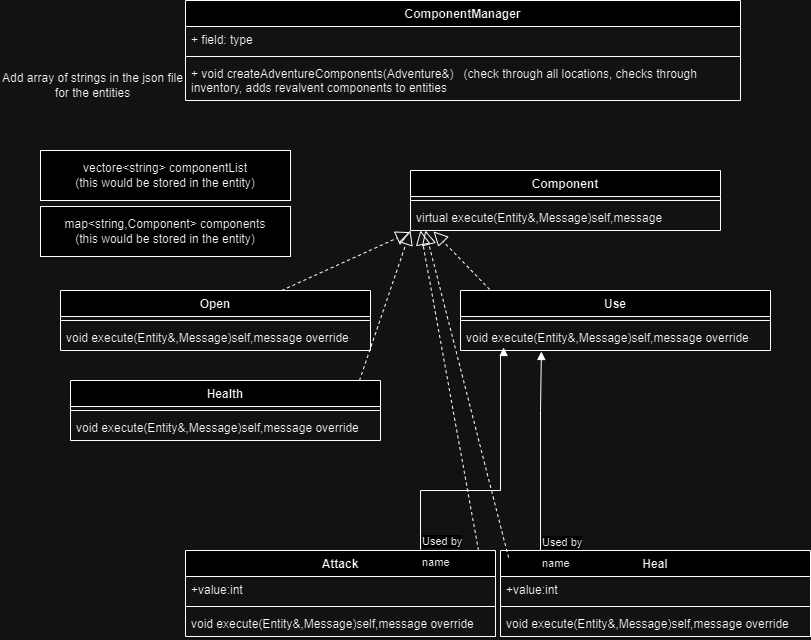

The diagram above was exported from draw.io. Its source (the exported page's mxGraphModel, read from the mxfile embedded in the PNG):
<mxGraphModel dx="1393" dy="763" grid="1" gridSize="10" guides="1" tooltips="1" connect="1" arrows="1" fold="1" page="1" pageScale="1" pageWidth="850" pageHeight="1100" math="0" shadow="0">
  <root>
    <mxCell id="0" />
    <mxCell id="1" parent="0" />
    <mxCell id="oEjK3gBVX5ZYHdjVoAei-1" value="Component" style="swimlane;fontStyle=1;align=center;verticalAlign=top;childLayout=stackLayout;horizontal=1;startSize=26;horizontalStack=0;resizeParent=1;resizeParentMax=0;resizeLast=0;collapsible=1;marginBottom=0;whiteSpace=wrap;html=1;" parent="1" vertex="1">
      <mxGeometry x="440" y="200" width="310" height="60" as="geometry" />
    </mxCell>
    <mxCell id="oEjK3gBVX5ZYHdjVoAei-3" value="" style="line;strokeWidth=1;fillColor=none;align=left;verticalAlign=middle;spacingTop=-1;spacingLeft=3;spacingRight=3;rotatable=0;labelPosition=right;points=[];portConstraint=eastwest;strokeColor=inherit;" parent="oEjK3gBVX5ZYHdjVoAei-1" vertex="1">
      <mxGeometry y="26" width="310" height="8" as="geometry" />
    </mxCell>
    <mxCell id="oEjK3gBVX5ZYHdjVoAei-4" value="virtual execute(Entity&amp;amp;,Message)self,message" style="text;strokeColor=none;fillColor=none;align=left;verticalAlign=top;spacingLeft=4;spacingRight=4;overflow=hidden;rotatable=0;points=[[0,0.5],[1,0.5]];portConstraint=eastwest;whiteSpace=wrap;html=1;" parent="oEjK3gBVX5ZYHdjVoAei-1" vertex="1">
      <mxGeometry y="34" width="310" height="26" as="geometry" />
    </mxCell>
    <mxCell id="oEjK3gBVX5ZYHdjVoAei-5" value="Use" style="swimlane;fontStyle=1;align=center;verticalAlign=top;childLayout=stackLayout;horizontal=1;startSize=26;horizontalStack=0;resizeParent=1;resizeParentMax=0;resizeLast=0;collapsible=1;marginBottom=0;whiteSpace=wrap;html=1;" parent="1" vertex="1">
      <mxGeometry x="490" y="320" width="310" height="60" as="geometry" />
    </mxCell>
    <mxCell id="oEjK3gBVX5ZYHdjVoAei-7" value="" style="line;strokeWidth=1;fillColor=none;align=left;verticalAlign=middle;spacingTop=-1;spacingLeft=3;spacingRight=3;rotatable=0;labelPosition=right;points=[];portConstraint=eastwest;strokeColor=inherit;" parent="oEjK3gBVX5ZYHdjVoAei-5" vertex="1">
      <mxGeometry y="26" width="310" height="8" as="geometry" />
    </mxCell>
    <mxCell id="oEjK3gBVX5ZYHdjVoAei-8" value="void execute(Entity&amp;amp;,Message)self,message override" style="text;strokeColor=none;fillColor=none;align=left;verticalAlign=top;spacingLeft=4;spacingRight=4;overflow=hidden;rotatable=0;points=[[0,0.5],[1,0.5]];portConstraint=eastwest;whiteSpace=wrap;html=1;" parent="oEjK3gBVX5ZYHdjVoAei-5" vertex="1">
      <mxGeometry y="34" width="310" height="26" as="geometry" />
    </mxCell>
    <mxCell id="oEjK3gBVX5ZYHdjVoAei-9" value="Open" style="swimlane;fontStyle=1;align=center;verticalAlign=top;childLayout=stackLayout;horizontal=1;startSize=26;horizontalStack=0;resizeParent=1;resizeParentMax=0;resizeLast=0;collapsible=1;marginBottom=0;whiteSpace=wrap;html=1;" parent="1" vertex="1">
      <mxGeometry x="90" y="320" width="310" height="60" as="geometry" />
    </mxCell>
    <mxCell id="oEjK3gBVX5ZYHdjVoAei-10" value="" style="line;strokeWidth=1;fillColor=none;align=left;verticalAlign=middle;spacingTop=-1;spacingLeft=3;spacingRight=3;rotatable=0;labelPosition=right;points=[];portConstraint=eastwest;strokeColor=inherit;" parent="oEjK3gBVX5ZYHdjVoAei-9" vertex="1">
      <mxGeometry y="26" width="310" height="8" as="geometry" />
    </mxCell>
    <mxCell id="oEjK3gBVX5ZYHdjVoAei-11" value="void execute(Entity&amp;amp;,Message)self,message override" style="text;strokeColor=none;fillColor=none;align=left;verticalAlign=top;spacingLeft=4;spacingRight=4;overflow=hidden;rotatable=0;points=[[0,0.5],[1,0.5]];portConstraint=eastwest;whiteSpace=wrap;html=1;" parent="oEjK3gBVX5ZYHdjVoAei-9" vertex="1">
      <mxGeometry y="34" width="310" height="26" as="geometry" />
    </mxCell>
    <mxCell id="oEjK3gBVX5ZYHdjVoAei-12" value="" style="endArrow=block;dashed=1;endFill=0;endSize=12;html=1;rounded=0;entryX=-0.001;entryY=1.062;entryDx=0;entryDy=0;entryPerimeter=0;" parent="1" source="oEjK3gBVX5ZYHdjVoAei-9" target="oEjK3gBVX5ZYHdjVoAei-4" edge="1">
      <mxGeometry width="160" relative="1" as="geometry">
        <mxPoint x="340" y="180" as="sourcePoint" />
        <mxPoint x="500" y="180" as="targetPoint" />
      </mxGeometry>
    </mxCell>
    <mxCell id="oEjK3gBVX5ZYHdjVoAei-13" value="" style="endArrow=block;dashed=1;endFill=0;endSize=12;html=1;rounded=0;entryX=0.074;entryY=1.031;entryDx=0;entryDy=0;entryPerimeter=0;exitX=0.094;exitY=-0.017;exitDx=0;exitDy=0;exitPerimeter=0;" parent="1" target="oEjK3gBVX5ZYHdjVoAei-4" edge="1" source="oEjK3gBVX5ZYHdjVoAei-5">
      <mxGeometry width="160" relative="1" as="geometry">
        <mxPoint x="460" y="318" as="sourcePoint" />
        <mxPoint x="500" y="300" as="targetPoint" />
      </mxGeometry>
    </mxCell>
    <mxCell id="oEjK3gBVX5ZYHdjVoAei-14" value="map&amp;lt;string,Component&amp;gt; components&lt;div&gt;(this would be stored in the entity)&lt;/div&gt;" style="html=1;whiteSpace=wrap;" parent="1" vertex="1">
      <mxGeometry x="70" y="236" width="250" height="50" as="geometry" />
    </mxCell>
    <mxCell id="oEjK3gBVX5ZYHdjVoAei-19" value="ComponentManager" style="swimlane;fontStyle=1;align=center;verticalAlign=top;childLayout=stackLayout;horizontal=1;startSize=26;horizontalStack=0;resizeParent=1;resizeParentMax=0;resizeLast=0;collapsible=1;marginBottom=0;whiteSpace=wrap;html=1;" parent="1" vertex="1">
      <mxGeometry x="215" y="30" width="555" height="100" as="geometry" />
    </mxCell>
    <mxCell id="oEjK3gBVX5ZYHdjVoAei-20" value="+ field: type" style="text;strokeColor=none;fillColor=none;align=left;verticalAlign=top;spacingLeft=4;spacingRight=4;overflow=hidden;rotatable=0;points=[[0,0.5],[1,0.5]];portConstraint=eastwest;whiteSpace=wrap;html=1;" parent="oEjK3gBVX5ZYHdjVoAei-19" vertex="1">
      <mxGeometry y="26" width="555" height="26" as="geometry" />
    </mxCell>
    <mxCell id="oEjK3gBVX5ZYHdjVoAei-21" value="" style="line;strokeWidth=1;fillColor=none;align=left;verticalAlign=middle;spacingTop=-1;spacingLeft=3;spacingRight=3;rotatable=0;labelPosition=right;points=[];portConstraint=eastwest;strokeColor=inherit;" parent="oEjK3gBVX5ZYHdjVoAei-19" vertex="1">
      <mxGeometry y="52" width="555" height="8" as="geometry" />
    </mxCell>
    <mxCell id="oEjK3gBVX5ZYHdjVoAei-22" value="+ void createAdventureComponents(Adventure&amp;amp;)&amp;nbsp; &amp;nbsp;(check through all locations, checks through inventory, adds revalvent components to entities" style="text;strokeColor=none;fillColor=none;align=left;verticalAlign=top;spacingLeft=4;spacingRight=4;overflow=hidden;rotatable=0;points=[[0,0.5],[1,0.5]];portConstraint=eastwest;whiteSpace=wrap;html=1;" parent="oEjK3gBVX5ZYHdjVoAei-19" vertex="1">
      <mxGeometry y="60" width="555" height="40" as="geometry" />
    </mxCell>
    <mxCell id="oEjK3gBVX5ZYHdjVoAei-23" value="Add array of strings in the json file for the entities" style="text;html=1;align=center;verticalAlign=middle;whiteSpace=wrap;rounded=0;" parent="1" vertex="1">
      <mxGeometry x="30" y="100" width="185" height="30" as="geometry" />
    </mxCell>
    <mxCell id="p8kocE0mk6suAov1xZtQ-1" value="Heal" style="swimlane;fontStyle=1;align=center;verticalAlign=top;childLayout=stackLayout;horizontal=1;startSize=26;horizontalStack=0;resizeParent=1;resizeParentMax=0;resizeLast=0;collapsible=1;marginBottom=0;whiteSpace=wrap;html=1;" vertex="1" parent="1">
      <mxGeometry x="530" y="580" width="310" height="86" as="geometry" />
    </mxCell>
    <mxCell id="oEjK3gBVX5ZYHdjVoAei-2" value="+value:int" style="text;strokeColor=none;fillColor=none;align=left;verticalAlign=top;spacingLeft=4;spacingRight=4;overflow=hidden;rotatable=0;points=[[0,0.5],[1,0.5]];portConstraint=eastwest;whiteSpace=wrap;html=1;" parent="p8kocE0mk6suAov1xZtQ-1" vertex="1">
      <mxGeometry y="26" width="310" height="26" as="geometry" />
    </mxCell>
    <mxCell id="p8kocE0mk6suAov1xZtQ-2" value="" style="line;strokeWidth=1;fillColor=none;align=left;verticalAlign=middle;spacingTop=-1;spacingLeft=3;spacingRight=3;rotatable=0;labelPosition=right;points=[];portConstraint=eastwest;strokeColor=inherit;" vertex="1" parent="p8kocE0mk6suAov1xZtQ-1">
      <mxGeometry y="52" width="310" height="8" as="geometry" />
    </mxCell>
    <mxCell id="p8kocE0mk6suAov1xZtQ-3" value="void execute(Entity&amp;amp;,Message)self,message override" style="text;strokeColor=none;fillColor=none;align=left;verticalAlign=top;spacingLeft=4;spacingRight=4;overflow=hidden;rotatable=0;points=[[0,0.5],[1,0.5]];portConstraint=eastwest;whiteSpace=wrap;html=1;" vertex="1" parent="p8kocE0mk6suAov1xZtQ-1">
      <mxGeometry y="60" width="310" height="26" as="geometry" />
    </mxCell>
    <mxCell id="p8kocE0mk6suAov1xZtQ-4" value="Health" style="swimlane;fontStyle=1;align=center;verticalAlign=top;childLayout=stackLayout;horizontal=1;startSize=26;horizontalStack=0;resizeParent=1;resizeParentMax=0;resizeLast=0;collapsible=1;marginBottom=0;whiteSpace=wrap;html=1;" vertex="1" parent="1">
      <mxGeometry x="100" y="410" width="310" height="60" as="geometry" />
    </mxCell>
    <mxCell id="p8kocE0mk6suAov1xZtQ-5" value="" style="line;strokeWidth=1;fillColor=none;align=left;verticalAlign=middle;spacingTop=-1;spacingLeft=3;spacingRight=3;rotatable=0;labelPosition=right;points=[];portConstraint=eastwest;strokeColor=inherit;" vertex="1" parent="p8kocE0mk6suAov1xZtQ-4">
      <mxGeometry y="26" width="310" height="8" as="geometry" />
    </mxCell>
    <mxCell id="p8kocE0mk6suAov1xZtQ-6" value="void execute(Entity&amp;amp;,Message)self,message override" style="text;strokeColor=none;fillColor=none;align=left;verticalAlign=top;spacingLeft=4;spacingRight=4;overflow=hidden;rotatable=0;points=[[0,0.5],[1,0.5]];portConstraint=eastwest;whiteSpace=wrap;html=1;" vertex="1" parent="p8kocE0mk6suAov1xZtQ-4">
      <mxGeometry y="34" width="310" height="26" as="geometry" />
    </mxCell>
    <mxCell id="p8kocE0mk6suAov1xZtQ-7" value="Attack" style="swimlane;fontStyle=1;align=center;verticalAlign=top;childLayout=stackLayout;horizontal=1;startSize=26;horizontalStack=0;resizeParent=1;resizeParentMax=0;resizeLast=0;collapsible=1;marginBottom=0;whiteSpace=wrap;html=1;" vertex="1" parent="1">
      <mxGeometry x="215" y="580" width="310" height="86" as="geometry" />
    </mxCell>
    <mxCell id="p8kocE0mk6suAov1xZtQ-19" value="+value:int" style="text;strokeColor=none;fillColor=none;align=left;verticalAlign=top;spacingLeft=4;spacingRight=4;overflow=hidden;rotatable=0;points=[[0,0.5],[1,0.5]];portConstraint=eastwest;whiteSpace=wrap;html=1;" vertex="1" parent="p8kocE0mk6suAov1xZtQ-7">
      <mxGeometry y="26" width="310" height="26" as="geometry" />
    </mxCell>
    <mxCell id="p8kocE0mk6suAov1xZtQ-8" value="" style="line;strokeWidth=1;fillColor=none;align=left;verticalAlign=middle;spacingTop=-1;spacingLeft=3;spacingRight=3;rotatable=0;labelPosition=right;points=[];portConstraint=eastwest;strokeColor=inherit;" vertex="1" parent="p8kocE0mk6suAov1xZtQ-7">
      <mxGeometry y="52" width="310" height="8" as="geometry" />
    </mxCell>
    <mxCell id="p8kocE0mk6suAov1xZtQ-9" value="void execute(Entity&amp;amp;,Message)self,message override" style="text;strokeColor=none;fillColor=none;align=left;verticalAlign=top;spacingLeft=4;spacingRight=4;overflow=hidden;rotatable=0;points=[[0,0.5],[1,0.5]];portConstraint=eastwest;whiteSpace=wrap;html=1;" vertex="1" parent="p8kocE0mk6suAov1xZtQ-7">
      <mxGeometry y="60" width="310" height="26" as="geometry" />
    </mxCell>
    <mxCell id="p8kocE0mk6suAov1xZtQ-10" value="" style="endArrow=block;dashed=1;endFill=0;endSize=12;html=1;rounded=0;" edge="1" parent="1">
      <mxGeometry width="160" relative="1" as="geometry">
        <mxPoint x="389" y="410" as="sourcePoint" />
        <mxPoint x="440" y="260" as="targetPoint" />
      </mxGeometry>
    </mxCell>
    <mxCell id="p8kocE0mk6suAov1xZtQ-11" value="" style="endArrow=block;dashed=1;endFill=0;endSize=12;html=1;rounded=0;entryX=0.048;entryY=1;entryDx=0;entryDy=0;entryPerimeter=0;exitX=0.026;exitY=0.083;exitDx=0;exitDy=0;exitPerimeter=0;" edge="1" parent="1" source="p8kocE0mk6suAov1xZtQ-1" target="oEjK3gBVX5ZYHdjVoAei-4">
      <mxGeometry width="160" relative="1" as="geometry">
        <mxPoint x="399" y="420" as="sourcePoint" />
        <mxPoint x="462" y="300" as="targetPoint" />
      </mxGeometry>
    </mxCell>
    <mxCell id="p8kocE0mk6suAov1xZtQ-12" value="" style="endArrow=block;dashed=1;endFill=0;endSize=12;html=1;rounded=0;exitX=0.026;exitY=0.083;exitDx=0;exitDy=0;exitPerimeter=0;" edge="1" parent="1">
      <mxGeometry width="160" relative="1" as="geometry">
        <mxPoint x="508" y="580" as="sourcePoint" />
        <mxPoint x="450" y="260" as="targetPoint" />
      </mxGeometry>
    </mxCell>
    <mxCell id="p8kocE0mk6suAov1xZtQ-13" value="name" style="endArrow=block;endFill=1;html=1;edgeStyle=orthogonalEdgeStyle;align=left;verticalAlign=top;rounded=0;entryX=0.139;entryY=0.885;entryDx=0;entryDy=0;entryPerimeter=0;" edge="1" parent="1" target="oEjK3gBVX5ZYHdjVoAei-8">
      <mxGeometry x="-1" relative="1" as="geometry">
        <mxPoint x="450" y="579" as="sourcePoint" />
        <mxPoint x="610" y="579" as="targetPoint" />
        <Array as="points">
          <mxPoint x="450" y="520" />
          <mxPoint x="530" y="520" />
          <mxPoint x="530" y="384" />
          <mxPoint x="533" y="384" />
        </Array>
      </mxGeometry>
    </mxCell>
    <mxCell id="p8kocE0mk6suAov1xZtQ-14" value="Used by" style="edgeLabel;resizable=0;html=1;align=left;verticalAlign=bottom;" connectable="0" vertex="1" parent="p8kocE0mk6suAov1xZtQ-13">
      <mxGeometry x="-1" relative="1" as="geometry" />
    </mxCell>
    <mxCell id="p8kocE0mk6suAov1xZtQ-15" value="name" style="endArrow=block;endFill=1;html=1;edgeStyle=orthogonalEdgeStyle;align=left;verticalAlign=top;rounded=0;entryX=0.261;entryY=1.038;entryDx=0;entryDy=0;entryPerimeter=0;" edge="1" parent="1" target="oEjK3gBVX5ZYHdjVoAei-8">
      <mxGeometry x="-1" relative="1" as="geometry">
        <mxPoint x="570" y="580" as="sourcePoint" />
        <mxPoint x="653" y="378" as="targetPoint" />
        <Array as="points">
          <mxPoint x="570" y="440" />
        </Array>
      </mxGeometry>
    </mxCell>
    <mxCell id="p8kocE0mk6suAov1xZtQ-16" value="Used by" style="edgeLabel;resizable=0;html=1;align=left;verticalAlign=bottom;" connectable="0" vertex="1" parent="p8kocE0mk6suAov1xZtQ-15">
      <mxGeometry x="-1" relative="1" as="geometry" />
    </mxCell>
    <mxCell id="p8kocE0mk6suAov1xZtQ-18" value="vectore&amp;lt;string&amp;gt; componentList&lt;div&gt;(this would be stored in the entity)&lt;/div&gt;" style="html=1;whiteSpace=wrap;" vertex="1" parent="1">
      <mxGeometry x="70" y="180" width="250" height="50" as="geometry" />
    </mxCell>
  </root>
</mxGraphModel>